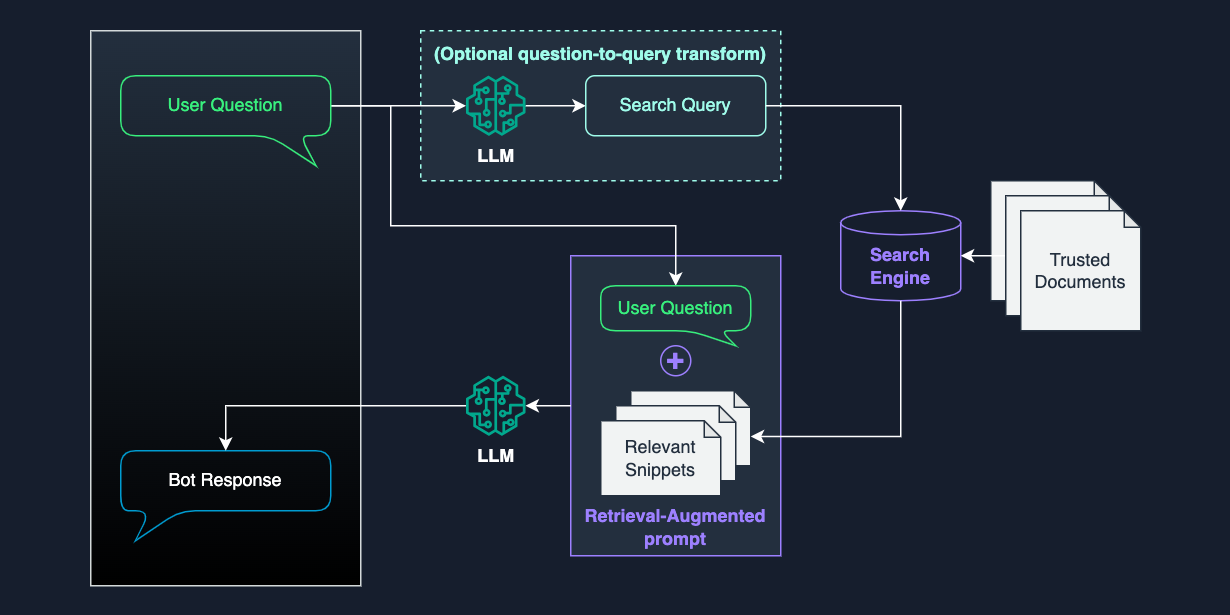

The diagram above was exported from draw.io. Its source (the exported page's mxGraphModel, read from the mxfile embedded in the PNG):
<mxGraphModel dx="903" dy="674" grid="1" gridSize="10" guides="1" tooltips="1" connect="1" arrows="1" fold="1" page="1" pageScale="1" pageWidth="827" pageHeight="1169" background="#161E2D" math="0" shadow="0">
  <root>
    <mxCell id="0" />
    <mxCell id="1" parent="0" />
    <mxCell id="MOAFutHj9Ey5UAQrG8HG-36" value="" style="rounded=0;whiteSpace=wrap;html=1;fillColor=none;strokeColor=none;" vertex="1" parent="1">
      <mxGeometry x="20" y="60" width="820" height="410" as="geometry" />
    </mxCell>
    <mxCell id="MOAFutHj9Ey5UAQrG8HG-13" value="Retrieval-Augmented prompt" style="rounded=0;whiteSpace=wrap;html=1;verticalAlign=bottom;spacing=4;fillColor=#232F3E;strokeColor=#9D80FF;fontColor=#9D80FF;fontStyle=1" vertex="1" parent="1">
      <mxGeometry x="400" y="230" width="140" height="200" as="geometry" />
    </mxCell>
    <mxCell id="MOAFutHj9Ey5UAQrG8HG-27" value="" style="rounded=0;whiteSpace=wrap;html=1;fillColor=#232F3E;strokeColor=#d4dada;fontColor=#FFFFFF;gradientColor=default;" vertex="1" parent="1">
      <mxGeometry x="80" y="80" width="180" height="370" as="geometry" />
    </mxCell>
    <mxCell id="MOAFutHj9Ey5UAQrG8HG-7" value="(Optional question-to-query transform)" style="rounded=0;whiteSpace=wrap;html=1;verticalAlign=top;dashed=1;spacing=4;fillColor=#232F3E;strokeColor=#9FFCEA;fontColor=#9ffcea;fontStyle=1" vertex="1" parent="1">
      <mxGeometry x="300" y="80" width="240" height="100" as="geometry" />
    </mxCell>
    <mxCell id="MOAFutHj9Ey5UAQrG8HG-1" value="Trusted Documents" style="shape=note;whiteSpace=wrap;html=1;backgroundOutline=1;darkOpacity=0.05;size=11;spacing=4;fillColor=#f1f3f3;strokeColor=#232f3E;fontColor=#232F3E;" vertex="1" parent="1">
      <mxGeometry x="680" y="180" width="80" height="80" as="geometry" />
    </mxCell>
    <mxCell id="MOAFutHj9Ey5UAQrG8HG-11" style="edgeStyle=orthogonalEdgeStyle;rounded=0;orthogonalLoop=1;jettySize=auto;html=1;exitX=0;exitY=0;exitDx=140;exitDy=20;exitPerimeter=0;strokeColor=#FFFFFF;" edge="1" parent="1" source="MOAFutHj9Ey5UAQrG8HG-2" target="MOAFutHj9Ey5UAQrG8HG-3">
      <mxGeometry relative="1" as="geometry" />
    </mxCell>
    <mxCell id="MOAFutHj9Ey5UAQrG8HG-25" style="edgeStyle=orthogonalEdgeStyle;rounded=0;orthogonalLoop=1;jettySize=auto;html=1;exitX=0;exitY=0;exitDx=140;exitDy=20;exitPerimeter=0;entryX=0.5;entryY=0;entryDx=0;entryDy=0;entryPerimeter=0;strokeColor=#FFFFFF;" edge="1" parent="1" source="MOAFutHj9Ey5UAQrG8HG-2" target="MOAFutHj9Ey5UAQrG8HG-14">
      <mxGeometry relative="1" as="geometry">
        <Array as="points">
          <mxPoint x="280" y="130" />
          <mxPoint x="280" y="210" />
          <mxPoint x="470" y="210" />
        </Array>
      </mxGeometry>
    </mxCell>
    <mxCell id="MOAFutHj9Ey5UAQrG8HG-2" value="User Question" style="shape=callout;whiteSpace=wrap;html=1;perimeter=calloutPerimeter;size=20;position=0.71;position2=0.93;rounded=1;spacing=4;fillColor=none;strokeColor=#38ef7d;fontColor=#38EF7D;" vertex="1" parent="1">
      <mxGeometry x="100" y="110" width="140" height="60" as="geometry" />
    </mxCell>
    <mxCell id="MOAFutHj9Ey5UAQrG8HG-35" style="edgeStyle=orthogonalEdgeStyle;rounded=0;orthogonalLoop=1;jettySize=auto;html=1;entryX=0;entryY=0.5;entryDx=0;entryDy=0;strokeColor=#FFFFFF;" edge="1" parent="1" source="MOAFutHj9Ey5UAQrG8HG-3" target="MOAFutHj9Ey5UAQrG8HG-4">
      <mxGeometry relative="1" as="geometry" />
    </mxCell>
    <mxCell id="MOAFutHj9Ey5UAQrG8HG-3" value="LLM" style="sketch=0;outlineConnect=0;fontColor=#FFFFFF;gradientColor=none;fillColor=#01A88D;strokeColor=none;dashed=0;verticalLabelPosition=bottom;verticalAlign=top;align=center;html=1;fontSize=12;fontStyle=1;aspect=fixed;pointerEvents=1;shape=mxgraph.aws4.sagemaker_model;" vertex="1" parent="1">
      <mxGeometry x="330" y="110" width="40" height="40" as="geometry" />
    </mxCell>
    <mxCell id="MOAFutHj9Ey5UAQrG8HG-4" value="Search Query" style="rounded=1;whiteSpace=wrap;html=1;spacing=4;fillColor=none;strokeColor=#9FFCEA;fontColor=#9FFCEA;" vertex="1" parent="1">
      <mxGeometry x="410" y="110" width="120" height="40" as="geometry" />
    </mxCell>
    <mxCell id="MOAFutHj9Ey5UAQrG8HG-6" value="Search Engine" style="shape=cylinder3;whiteSpace=wrap;html=1;boundedLbl=1;backgroundOutline=1;size=8;spacing=4;fillColor=none;strokeColor=#9D80FF;fontColor=#9D80FF;fontStyle=1" vertex="1" parent="1">
      <mxGeometry x="580" y="200" width="80" height="60" as="geometry" />
    </mxCell>
    <mxCell id="MOAFutHj9Ey5UAQrG8HG-10" value="Bot Response" style="shape=callout;whiteSpace=wrap;html=1;perimeter=calloutPerimeter;size=20;position=0.14;position2=0.07;rounded=1;base=20;spacing=4;fillColor=none;strokeColor=#009CD1;fontColor=#FFFFFF;" vertex="1" parent="1">
      <mxGeometry x="100" y="360" width="140" height="60" as="geometry" />
    </mxCell>
    <mxCell id="MOAFutHj9Ey5UAQrG8HG-12" value="LLM" style="sketch=0;outlineConnect=0;fontColor=#FFFFFF;gradientColor=none;fillColor=#01A88D;strokeColor=none;dashed=0;verticalLabelPosition=bottom;verticalAlign=top;align=center;html=1;fontSize=12;fontStyle=1;aspect=fixed;pointerEvents=1;shape=mxgraph.aws4.sagemaker_model;" vertex="1" parent="1">
      <mxGeometry x="330" y="310" width="40" height="40" as="geometry" />
    </mxCell>
    <mxCell id="MOAFutHj9Ey5UAQrG8HG-19" style="edgeStyle=orthogonalEdgeStyle;rounded=0;orthogonalLoop=1;jettySize=auto;html=1;exitX=0;exitY=0.5;exitDx=0;exitDy=0;strokeColor=#FFFFFF;" edge="1" parent="1" source="MOAFutHj9Ey5UAQrG8HG-13" target="MOAFutHj9Ey5UAQrG8HG-12">
      <mxGeometry relative="1" as="geometry" />
    </mxCell>
    <mxCell id="MOAFutHj9Ey5UAQrG8HG-14" value="User Question" style="shape=callout;whiteSpace=wrap;html=1;perimeter=calloutPerimeter;size=10;position=0.6;position2=0.9;rounded=1;spacing=4;fillColor=none;strokeColor=#38EF7D;fontColor=#38EF7D;" vertex="1" parent="1">
      <mxGeometry x="420" y="250" width="100" height="40" as="geometry" />
    </mxCell>
    <mxCell id="MOAFutHj9Ey5UAQrG8HG-15" style="edgeStyle=orthogonalEdgeStyle;rounded=0;orthogonalLoop=1;jettySize=auto;html=1;exitX=1;exitY=0.5;exitDx=0;exitDy=0;entryX=0.5;entryY=0;entryDx=0;entryDy=0;entryPerimeter=0;strokeColor=#FFFFFF;" edge="1" parent="1" source="MOAFutHj9Ey5UAQrG8HG-4" target="MOAFutHj9Ey5UAQrG8HG-6">
      <mxGeometry relative="1" as="geometry" />
    </mxCell>
    <mxCell id="MOAFutHj9Ey5UAQrG8HG-16" value="Relevant Snippets" style="shape=note;whiteSpace=wrap;html=1;backgroundOutline=1;darkOpacity=0.05;size=11;spacing=4;fillColor=#F1F3F3;strokeColor=#232F3E;fontColor=#232F3E;" vertex="1" parent="1">
      <mxGeometry x="440" y="320" width="80" height="50" as="geometry" />
    </mxCell>
    <mxCell id="MOAFutHj9Ey5UAQrG8HG-17" value="Relevant Snippets" style="shape=note;whiteSpace=wrap;html=1;backgroundOutline=1;darkOpacity=0.05;size=11;spacing=4;fillColor=#F1F3F3;strokeColor=#232F3E;fontColor=#232F3E;" vertex="1" parent="1">
      <mxGeometry x="430" y="330" width="80" height="50" as="geometry" />
    </mxCell>
    <mxCell id="MOAFutHj9Ey5UAQrG8HG-20" style="edgeStyle=orthogonalEdgeStyle;rounded=0;orthogonalLoop=1;jettySize=auto;html=1;entryX=0.5;entryY=0;entryDx=0;entryDy=0;entryPerimeter=0;strokeColor=#FFFFFF;" edge="1" parent="1" source="MOAFutHj9Ey5UAQrG8HG-12" target="MOAFutHj9Ey5UAQrG8HG-10">
      <mxGeometry relative="1" as="geometry">
        <mxPoint x="270" y="330" as="sourcePoint" />
        <Array as="points">
          <mxPoint x="170" y="330" />
        </Array>
      </mxGeometry>
    </mxCell>
    <mxCell id="MOAFutHj9Ey5UAQrG8HG-21" value="Relevant Snippets" style="shape=note;whiteSpace=wrap;html=1;backgroundOutline=1;darkOpacity=0.05;size=11;spacing=4;fillColor=#F1F3F3;strokeColor=#232F3E;fontColor=#232F3E;" vertex="1" parent="1">
      <mxGeometry x="420" y="340" width="80" height="50" as="geometry" />
    </mxCell>
    <mxCell id="MOAFutHj9Ey5UAQrG8HG-22" style="edgeStyle=orthogonalEdgeStyle;rounded=0;orthogonalLoop=1;jettySize=auto;html=1;exitX=0;exitY=0.5;exitDx=0;exitDy=0;exitPerimeter=0;entryX=1;entryY=0.5;entryDx=0;entryDy=0;entryPerimeter=0;strokeColor=#FFFFFF;" edge="1" parent="1" source="MOAFutHj9Ey5UAQrG8HG-8" target="MOAFutHj9Ey5UAQrG8HG-6">
      <mxGeometry relative="1" as="geometry" />
    </mxCell>
    <mxCell id="MOAFutHj9Ey5UAQrG8HG-18" style="edgeStyle=orthogonalEdgeStyle;rounded=0;orthogonalLoop=1;jettySize=auto;html=1;exitX=0.5;exitY=1;exitDx=0;exitDy=0;exitPerimeter=0;entryX=0;entryY=0;entryDx=80;entryDy=30.5;entryPerimeter=0;strokeColor=#FFFFFF;" edge="1" parent="1" source="MOAFutHj9Ey5UAQrG8HG-6" target="MOAFutHj9Ey5UAQrG8HG-16">
      <mxGeometry relative="1" as="geometry">
        <mxPoint x="560" y="360" as="targetPoint" />
      </mxGeometry>
    </mxCell>
    <mxCell id="MOAFutHj9Ey5UAQrG8HG-8" value="Trusted Documents" style="shape=note;whiteSpace=wrap;html=1;backgroundOutline=1;darkOpacity=0.05;size=11;spacing=4;fillColor=#f1f3f3;strokeColor=#232f3E;fontColor=#232F3E;" vertex="1" parent="1">
      <mxGeometry x="690" y="190" width="80" height="80" as="geometry" />
    </mxCell>
    <mxCell id="MOAFutHj9Ey5UAQrG8HG-9" value="Trusted Documents" style="shape=note;whiteSpace=wrap;html=1;backgroundOutline=1;darkOpacity=0.05;size=11;spacing=4;fillColor=#f1f3f3;strokeColor=#232f3E;fontColor=#232F3E;" vertex="1" parent="1">
      <mxGeometry x="700" y="200" width="80" height="80" as="geometry" />
    </mxCell>
    <mxCell id="MOAFutHj9Ey5UAQrG8HG-33" value="+" style="ellipse;whiteSpace=wrap;html=1;aspect=fixed;fontStyle=1;fontSize=20;verticalAlign=middle;spacingBottom=3;fontColor=#9D80FF;fillColor=none;strokeColor=#9D80FF;" vertex="1" parent="1">
      <mxGeometry x="460" y="290" width="20" height="20" as="geometry" />
    </mxCell>
  </root>
</mxGraphModel>